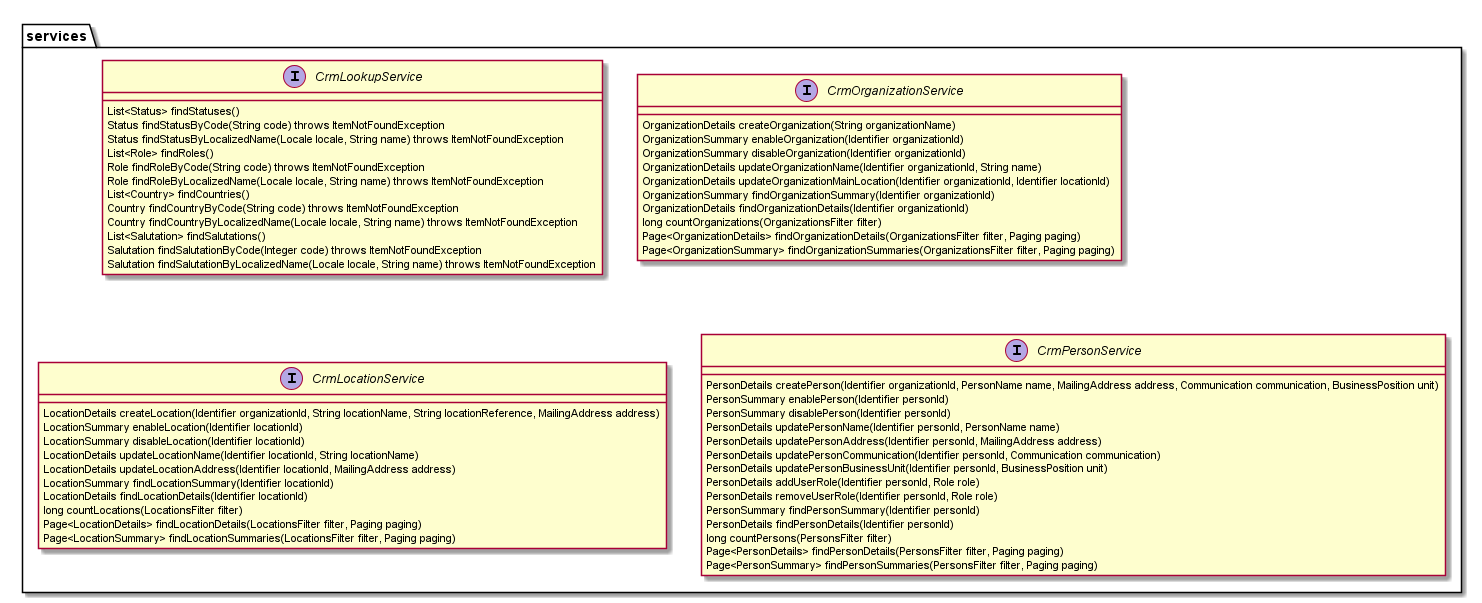

The diagram above was rendered by PlantUML. Its source (embedded in the PNG):
@startuml

package "services" {

    interface CrmLookupService {
	
        List<Status> findStatuses()
        Status findStatusByCode(String code) throws ItemNotFoundException
        Status findStatusByLocalizedName(Locale locale, String name) throws ItemNotFoundException
        
        List<Role> findRoles()
        Role findRoleByCode(String code) throws ItemNotFoundException
        Role findRoleByLocalizedName(Locale locale, String name) throws ItemNotFoundException
        
        List<Country> findCountries()
        Country findCountryByCode(String code) throws ItemNotFoundException
        Country findCountryByLocalizedName(Locale locale, String name) throws ItemNotFoundException
        
        List<Salutation> findSalutations()
        Salutation findSalutationByCode(Integer code) throws ItemNotFoundException
        Salutation findSalutationByLocalizedName(Locale locale, String name) throws ItemNotFoundException
        
    }

    interface CrmOrganizationService {
        OrganizationDetails createOrganization(String organizationName)
        OrganizationSummary enableOrganization(Identifier organizationId)
        OrganizationSummary disableOrganization(Identifier organizationId)
        OrganizationDetails updateOrganizationName(Identifier organizationId, String name)
        OrganizationDetails updateOrganizationMainLocation(Identifier organizationId, Identifier locationId)
        OrganizationSummary findOrganizationSummary(Identifier organizationId)
        OrganizationDetails findOrganizationDetails(Identifier organizationId)
        long countOrganizations(OrganizationsFilter filter)
        Page<OrganizationDetails> findOrganizationDetails(OrganizationsFilter filter, Paging paging)
        Page<OrganizationSummary> findOrganizationSummaries(OrganizationsFilter filter, Paging paging)
    }

    interface CrmLocationService {
        LocationDetails createLocation(Identifier organizationId, String locationName, String locationReference, MailingAddress address)
        LocationSummary enableLocation(Identifier locationId)
        LocationSummary disableLocation(Identifier locationId)
        LocationDetails updateLocationName(Identifier locationId, String locationName)
        LocationDetails updateLocationAddress(Identifier locationId, MailingAddress address)
        LocationSummary findLocationSummary(Identifier locationId)
        LocationDetails findLocationDetails(Identifier locationId)
        long countLocations(LocationsFilter filter)
        Page<LocationDetails> findLocationDetails(LocationsFilter filter, Paging paging)
        Page<LocationSummary> findLocationSummaries(LocationsFilter filter, Paging paging)
    }

    interface CrmPersonService {
        PersonDetails createPerson(Identifier organizationId, PersonName name, MailingAddress address, Communication communication, BusinessPosition unit)
        PersonSummary enablePerson(Identifier personId)
        PersonSummary disablePerson(Identifier personId)
        PersonDetails updatePersonName(Identifier personId, PersonName name)
        PersonDetails updatePersonAddress(Identifier personId, MailingAddress address)
        PersonDetails updatePersonCommunication(Identifier personId, Communication communication)
        PersonDetails updatePersonBusinessUnit(Identifier personId, BusinessPosition unit)
        PersonDetails addUserRole(Identifier personId, Role role)
        PersonDetails removeUserRole(Identifier personId, Role role)
        PersonSummary findPersonSummary(Identifier personId)
        PersonDetails findPersonDetails(Identifier personId)
        long countPersons(PersonsFilter filter)
        Page<PersonDetails> findPersonDetails(PersonsFilter filter, Paging paging)
        Page<PersonSummary> findPersonSummaries(PersonsFilter filter, Paging paging)
    }

}

@enduml